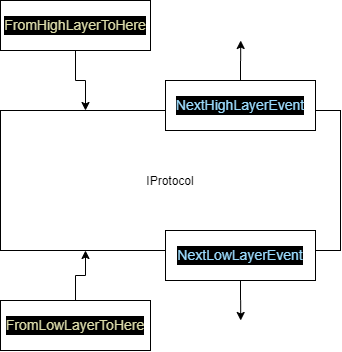

The diagram above was exported from draw.io. Its source (the exported page's mxGraphModel, read from the mxfile embedded in the PNG):
<mxGraphModel dx="356" dy="794" grid="1" gridSize="10" guides="1" tooltips="1" connect="1" arrows="1" fold="1" page="1" pageScale="1" pageWidth="850" pageHeight="1100" background="#ffffff" math="0" shadow="0">
  <root>
    <mxCell id="0" />
    <mxCell id="1" parent="0" />
    <mxCell id="2" value="IProtocol" style="rounded=0;whiteSpace=wrap;html=1;" vertex="1" parent="1">
      <mxGeometry x="260" y="420" width="340" height="140" as="geometry" />
    </mxCell>
    <mxCell id="11" style="edgeStyle=orthogonalEdgeStyle;rounded=0;orthogonalLoop=1;jettySize=auto;html=1;exitX=0.5;exitY=0;exitDx=0;exitDy=0;" edge="1" parent="1" source="4">
      <mxGeometry relative="1" as="geometry">
        <mxPoint x="500.2068965517242" y="349.9999999999999" as="targetPoint" />
      </mxGeometry>
    </mxCell>
    <mxCell id="4" value="&lt;div style=&quot;color: rgb(212 , 212 , 212) ; background-color: rgb(0 , 0 , 0) ; font-size: 14px ; line-height: 19px&quot;&gt;&lt;span style=&quot;color: #9cdcfe&quot;&gt;NextHighLayerEvent&lt;/span&gt;&lt;/div&gt;" style="rounded=0;whiteSpace=wrap;html=1;" vertex="1" parent="1">
      <mxGeometry x="425" y="390" width="150" height="50" as="geometry" />
    </mxCell>
    <mxCell id="12" style="edgeStyle=orthogonalEdgeStyle;rounded=0;orthogonalLoop=1;jettySize=auto;html=1;exitX=0.5;exitY=1;exitDx=0;exitDy=0;" edge="1" parent="1" source="6">
      <mxGeometry relative="1" as="geometry">
        <mxPoint x="500.2068965517242" y="630" as="targetPoint" />
      </mxGeometry>
    </mxCell>
    <mxCell id="6" value="&lt;div style=&quot;color: rgb(212 , 212 , 212) ; background-color: rgb(0 , 0 , 0) ; font-size: 14px ; line-height: 19px&quot;&gt;&lt;div style=&quot;line-height: 19px&quot;&gt;&lt;div style=&quot;line-height: 19px&quot;&gt;&lt;span style=&quot;color: #9cdcfe&quot;&gt;NextLowLayerEvent&lt;/span&gt;&lt;/div&gt;&lt;/div&gt;&lt;/div&gt;" style="rounded=0;whiteSpace=wrap;html=1;" vertex="1" parent="1">
      <mxGeometry x="425" y="540" width="150" height="50" as="geometry" />
    </mxCell>
    <mxCell id="10" style="edgeStyle=orthogonalEdgeStyle;rounded=0;orthogonalLoop=1;jettySize=auto;html=1;exitX=0.5;exitY=1;exitDx=0;exitDy=0;entryX=0.25;entryY=0;entryDx=0;entryDy=0;" edge="1" parent="1" source="8" target="2">
      <mxGeometry relative="1" as="geometry" />
    </mxCell>
    <mxCell id="8" value="&lt;div style=&quot;color: rgb(212 , 212 , 212) ; background-color: rgb(0 , 0 , 0) ; font-size: 14px ; line-height: 19px&quot;&gt;&lt;div style=&quot;line-height: 19px&quot;&gt;&lt;span style=&quot;color: #dcdcaa&quot;&gt;FromHighLayerToHere&lt;/span&gt;&lt;/div&gt;&lt;/div&gt;" style="rounded=0;whiteSpace=wrap;html=1;" vertex="1" parent="1">
      <mxGeometry x="260" y="310" width="150" height="50" as="geometry" />
    </mxCell>
    <mxCell id="15" style="edgeStyle=orthogonalEdgeStyle;rounded=0;orthogonalLoop=1;jettySize=auto;html=1;exitX=0.5;exitY=0;exitDx=0;exitDy=0;entryX=0.25;entryY=1;entryDx=0;entryDy=0;" edge="1" parent="1" source="13" target="2">
      <mxGeometry relative="1" as="geometry" />
    </mxCell>
    <mxCell id="13" value="&lt;div style=&quot;color: rgb(212 , 212 , 212) ; background-color: rgb(0 , 0 , 0) ; font-size: 14px ; line-height: 19px&quot;&gt;&lt;div style=&quot;line-height: 19px&quot;&gt;&lt;div style=&quot;line-height: 19px&quot;&gt;&lt;span style=&quot;color: #dcdcaa&quot;&gt;FromLowLayerToHere&lt;/span&gt;&lt;/div&gt;&lt;/div&gt;&lt;/div&gt;" style="rounded=0;whiteSpace=wrap;html=1;" vertex="1" parent="1">
      <mxGeometry x="260" y="610" width="150" height="50" as="geometry" />
    </mxCell>
  </root>
</mxGraphModel>